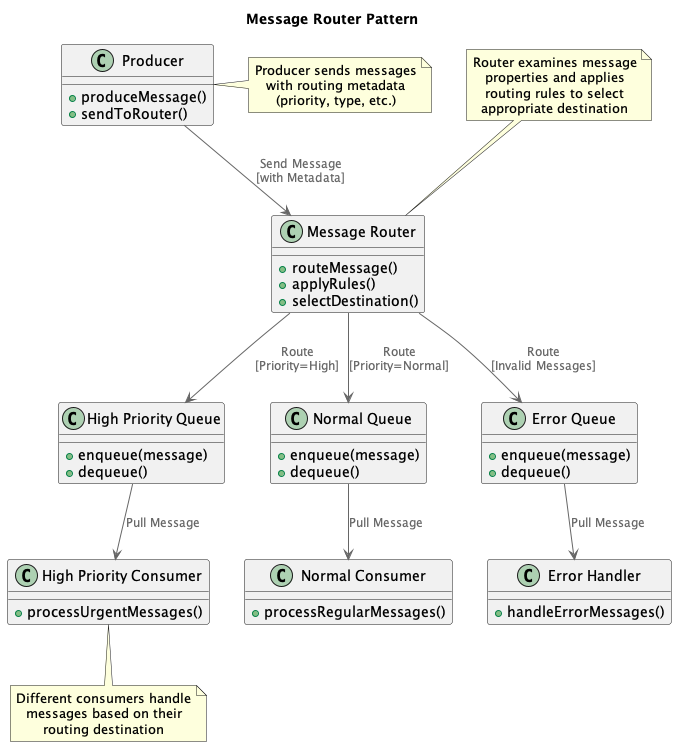

The diagram above was rendered by PlantUML. Its source (embedded in the PNG):
@startuml
!include https://raw.githubusercontent.com/plantuml-stdlib/C4-PlantUML/master/C4_Container.puml

title Message Router Pattern

!define RECTANGLE class

RECTANGLE Producer {
  + produceMessage()
  + sendToRouter()
}

RECTANGLE "Message Router" as MessageRouter {
  + routeMessage()
  + applyRules()
  + selectDestination()
}

RECTANGLE "High Priority Queue" as HighPriorityQueue {
  + enqueue(message)
  + dequeue()
}

RECTANGLE "Normal Queue" as NormalQueue {
  + enqueue(message)
  + dequeue()
}

RECTANGLE "Error Queue" as ErrorQueue {
  + enqueue(message)
  + dequeue()
}

RECTANGLE "High Priority Consumer" as HighPriorityConsumer {
  + processUrgentMessages()
}

RECTANGLE "Normal Consumer" as NormalConsumer {
  + processRegularMessages()
}

RECTANGLE "Error Handler" as ErrorHandler {
  + handleErrorMessages()
}

Producer --> MessageRouter : "Send Message\n[with Metadata]"
MessageRouter --> HighPriorityQueue : "Route\n[Priority=High]"
MessageRouter --> NormalQueue : "Route\n[Priority=Normal]"
MessageRouter --> ErrorQueue : "Route\n[Invalid Messages]"
HighPriorityQueue --> HighPriorityConsumer : "Pull Message"
NormalQueue --> NormalConsumer : "Pull Message"
ErrorQueue --> ErrorHandler : "Pull Message"

note right of Producer
  Producer sends messages
  with routing metadata
  (priority, type, etc.)
end note

note top of MessageRouter
  Router examines message
  properties and applies
  routing rules to select
  appropriate destination
end note

note bottom of HighPriorityConsumer
  Different consumers handle
  messages based on their
  routing destination
end note

@enduml